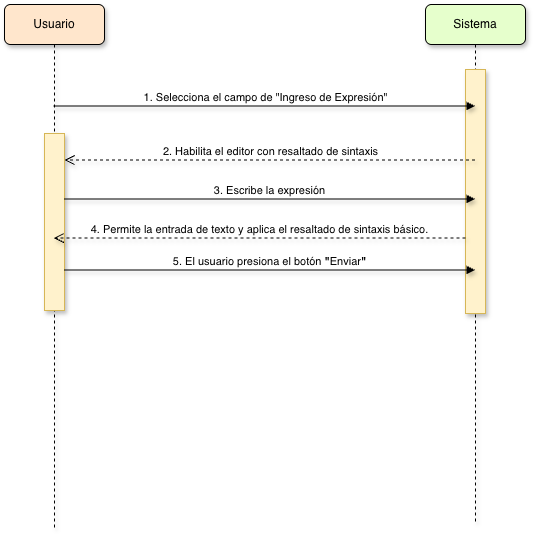

The diagram above was exported from draw.io. Its source (the exported page's mxGraphModel, read from the mxfile embedded in the PNG):
<mxGraphModel dx="1223" dy="603" grid="0" gridSize="10" guides="1" tooltips="1" connect="1" arrows="1" fold="1" page="0" pageScale="1" pageWidth="850" pageHeight="1100" math="0" shadow="0">
  <root>
    <mxCell id="0" />
    <mxCell id="1" parent="0" />
    <mxCell id="yHpnZ5jpS_-9vGrTsJ57-1" parent="1" style="shape=umlLifeline;perimeter=lifelinePerimeter;whiteSpace=wrap;html=1;container=1;dropTarget=0;collapsible=0;recursiveResize=0;outlineConnect=0;portConstraint=eastwest;newEdgeStyle={&quot;edgeStyle&quot;:&quot;elbowEdgeStyle&quot;,&quot;elbow&quot;:&quot;vertical&quot;,&quot;curved&quot;:0,&quot;rounded&quot;:0};shadow=1;rounded=1;fillColor=#FFE6CC;" value="Usuario" vertex="1">
      <mxGeometry height="525" width="100" x="-21" y="50" as="geometry" />
    </mxCell>
    <mxCell id="qWXPVR6YHLY1mhNapiAP-1" parent="yHpnZ5jpS_-9vGrTsJ57-1" style="html=1;points=[[0,0,0,0,5],[0,1,0,0,-5],[1,0,0,0,5],[1,1,0,0,-5]];perimeter=orthogonalPerimeter;outlineConnect=0;targetShapes=umlLifeline;portConstraint=eastwest;newEdgeStyle={&quot;curved&quot;:0,&quot;rounded&quot;:0};shadow=1;fillColor=#fff2cc;strokeColor=#d6b656;" value="" vertex="1">
      <mxGeometry height="177" width="20" x="40" y="129" as="geometry" />
    </mxCell>
    <mxCell id="yHpnZ5jpS_-9vGrTsJ57-2" parent="1" style="shape=umlLifeline;perimeter=lifelinePerimeter;whiteSpace=wrap;html=1;container=1;dropTarget=0;collapsible=0;recursiveResize=0;outlineConnect=0;portConstraint=eastwest;newEdgeStyle={&quot;edgeStyle&quot;:&quot;elbowEdgeStyle&quot;,&quot;elbow&quot;:&quot;vertical&quot;,&quot;curved&quot;:0,&quot;rounded&quot;:0};shadow=1;rounded=1;fillColor=#E6FFCC;" value="Sistema" vertex="1">
      <mxGeometry height="517" width="100" x="400" y="50" as="geometry" />
    </mxCell>
    <mxCell id="qWXPVR6YHLY1mhNapiAP-2" parent="yHpnZ5jpS_-9vGrTsJ57-2" style="html=1;points=[[0,0,0,0,5],[0,1,0,0,-5],[1,0,0,0,5],[1,1,0,0,-5]];perimeter=orthogonalPerimeter;outlineConnect=0;targetShapes=umlLifeline;portConstraint=eastwest;newEdgeStyle={&quot;curved&quot;:0,&quot;rounded&quot;:0};shadow=1;fillColor=#fff2cc;strokeColor=#d6b656;" value="" vertex="1">
      <mxGeometry height="244" width="20" x="40" y="65" as="geometry" />
    </mxCell>
    <mxCell id="yHpnZ5jpS_-9vGrTsJ57-3" edge="1" parent="1" source="yHpnZ5jpS_-9vGrTsJ57-1" style="html=1;verticalAlign=bottom;endArrow=block;curved=0;rounded=0;shadow=1;" value="1. Selecciona el campo de &quot;Ingreso de Expresión&quot;">
      <mxGeometry relative="1" width="80" as="geometry">
        <mxPoint x="89.5" y="151.5" as="sourcePoint" />
        <mxPoint x="449.5" y="151.5" as="targetPoint" />
      </mxGeometry>
    </mxCell>
    <mxCell id="X5s883rccFEmnqmtDofn-1" edge="1" parent="1" style="html=1;verticalAlign=bottom;endArrow=open;dashed=1;endSize=8;curved=0;rounded=0;shadow=1;" value="2. Habilita el editor con resaltado de sintaxis">
      <mxGeometry relative="1" as="geometry">
        <mxPoint x="449.5" y="205.5" as="sourcePoint" />
        <mxPoint x="39" y="205.5" as="targetPoint" />
      </mxGeometry>
    </mxCell>
    <mxCell id="BJtntZTWvxXxG3DouKAx-1" edge="1" parent="1" style="html=1;verticalAlign=bottom;endArrow=block;curved=0;rounded=0;shadow=1;" value="3. Escribe la expresión">
      <mxGeometry relative="1" width="80" as="geometry">
        <mxPoint x="39" y="244.5" as="sourcePoint" />
        <mxPoint x="449.5" y="244.5" as="targetPoint" />
      </mxGeometry>
    </mxCell>
    <mxCell id="ygYbFQqgrRh7X7XITzZ_-1" edge="1" parent="1" style="html=1;verticalAlign=bottom;endArrow=open;dashed=1;endSize=8;curved=0;rounded=0;shadow=1;" target="yHpnZ5jpS_-9vGrTsJ57-1" value="4. Permite la entrada de texto y aplica el resaltado de sintaxis básico.">
      <mxGeometry relative="1" as="geometry">
        <mxPoint x="440" y="283.5" as="sourcePoint" />
        <mxPoint x="100" y="283.5" as="targetPoint" />
      </mxGeometry>
    </mxCell>
    <mxCell id="ygYbFQqgrRh7X7XITzZ_-2" edge="1" parent="1" source="qWXPVR6YHLY1mhNapiAP-1" style="html=1;verticalAlign=bottom;endArrow=block;curved=0;rounded=0;shadow=1;" value="5. El usuario presiona el botón &lt;b data-path-to-node=&quot;3,3,1,0&quot; data-index-in-node=&quot;29&quot;&gt;&quot;&lt;/b&gt;&lt;span data-path-to-node=&quot;3,3,1,0&quot; data-index-in-node=&quot;29&quot;&gt;Enviar&lt;/span&gt;&lt;b data-path-to-node=&quot;3,3,1,0&quot; data-index-in-node=&quot;29&quot;&gt;&quot;&lt;/b&gt;">
      <mxGeometry relative="1" width="80" as="geometry">
        <mxPoint x="99" y="316" as="sourcePoint" />
        <mxPoint x="449.5" y="315.5" as="targetPoint" />
      </mxGeometry>
    </mxCell>
  </root>
</mxGraphModel>